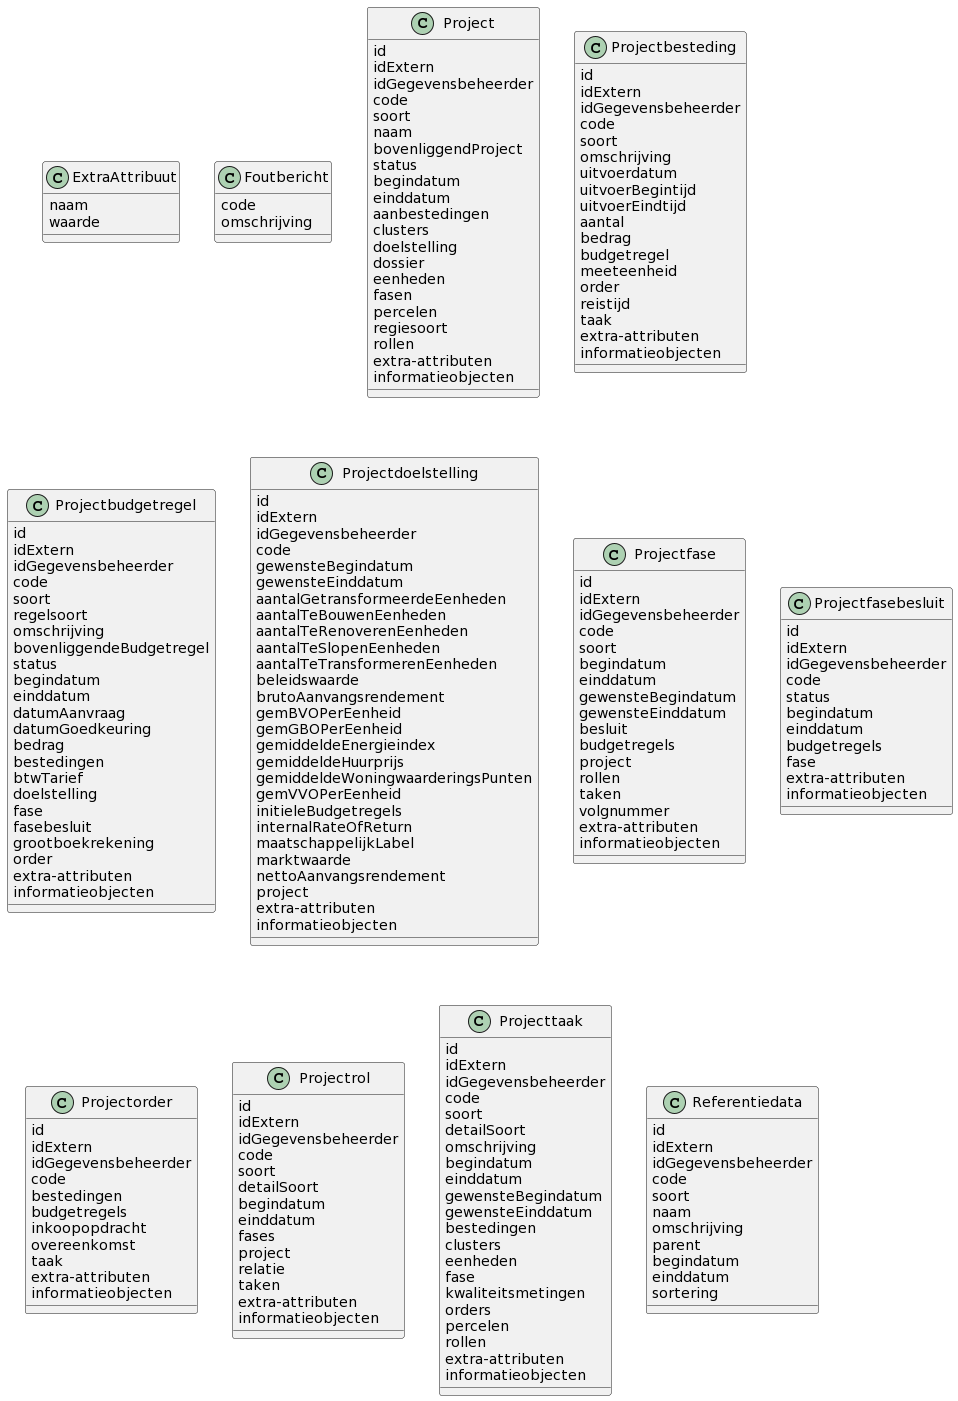

The diagram above was rendered by PlantUML. Its source (embedded in the PNG):
@startuml
class ExtraAttribuut{
naam
waarde
}
class Foutbericht{
code
omschrijving
}
class Project{
id
idExtern
idGegevensbeheerder
code
soort
naam
bovenliggendProject
status
begindatum
einddatum
aanbestedingen
clusters
doelstelling
dossier
eenheden
fasen
percelen
regiesoort
rollen
extra-attributen
informatieobjecten
}
class Projectbesteding{
id
idExtern
idGegevensbeheerder
code
soort
omschrijving
uitvoerdatum
uitvoerBegintijd
uitvoerEindtijd
aantal
bedrag
budgetregel
meeteenheid
order
reistijd
taak
extra-attributen
informatieobjecten
}
class Projectbudgetregel{
id
idExtern
idGegevensbeheerder
code
soort
regelsoort
omschrijving
bovenliggendeBudgetregel
status
begindatum
einddatum
datumAanvraag
datumGoedkeuring
bedrag
bestedingen
btwTarief
doelstelling
fase
fasebesluit
grootboekrekening
order
extra-attributen
informatieobjecten
}
class Projectdoelstelling{
id
idExtern
idGegevensbeheerder
code
gewensteBegindatum
gewensteEinddatum
aantalGetransformeerdeEenheden
aantalTeBouwenEenheden
aantalTeRenoverenEenheden
aantalTeSlopenEenheden
aantalTeTransformerenEenheden
beleidswaarde
brutoAanvangsrendement
gemBVOPerEenheid
gemGBOPerEenheid
gemiddeldeEnergieindex
gemiddeldeHuurprijs
gemiddeldeWoningwaarderingsPunten
gemVVOPerEenheid
initieleBudgetregels
internalRateOfReturn
maatschappelijkLabel
marktwaarde
nettoAanvangsrendement
project
extra-attributen
informatieobjecten
}
class Projectfase{
id
idExtern
idGegevensbeheerder
code
soort
begindatum
einddatum
gewensteBegindatum
gewensteEinddatum
besluit
budgetregels
project
rollen
taken
volgnummer
extra-attributen
informatieobjecten
}
class Projectfasebesluit{
id
idExtern
idGegevensbeheerder
code
status
begindatum
einddatum
budgetregels
fase
extra-attributen
informatieobjecten
}
class Projectorder{
id
idExtern
idGegevensbeheerder
code
bestedingen
budgetregels
inkoopopdracht
overeenkomst
taak
extra-attributen
informatieobjecten
}
class Projectrol{
id
idExtern
idGegevensbeheerder
code
soort
detailSoort
begindatum
einddatum
fases
project
relatie
taken
extra-attributen
informatieobjecten
}
class Projecttaak{
id
idExtern
idGegevensbeheerder
code
soort
detailSoort
omschrijving
begindatum
einddatum
gewensteBegindatum
gewensteEinddatum
bestedingen
clusters
eenheden
fase
kwaliteitsmetingen
orders
percelen
rollen
extra-attributen
informatieobjecten
}
class Referentiedata{
id
idExtern
idGegevensbeheerder
code
soort
naam
omschrijving
parent
begindatum
einddatum
sortering
}
@enduml